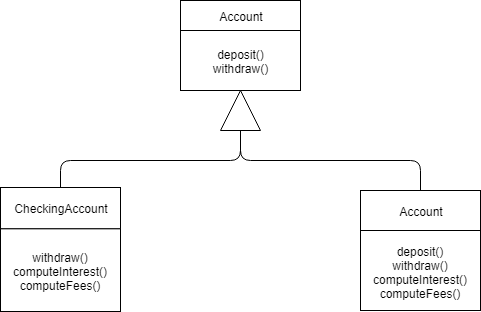

The diagram above was exported from draw.io. Its source (the exported page's mxGraphModel, read from the mxfile embedded in the PNG):
<mxGraphModel dx="1110" dy="581" grid="1" gridSize="10" guides="1" tooltips="1" connect="1" arrows="1" fold="1" page="1" pageScale="1" pageWidth="827" pageHeight="1169" math="0" shadow="0">
  <root>
    <mxCell id="0" />
    <mxCell id="1" parent="0" />
    <mxCell id="oCl6Mocgm8as_EQKLTrZ-7" value="" style="group" vertex="1" connectable="0" parent="1">
      <mxGeometry x="160" y="317" width="120" height="124" as="geometry" />
    </mxCell>
    <mxCell id="oCl6Mocgm8as_EQKLTrZ-3" value="CheckingAccount" style="rounded=0;whiteSpace=wrap;html=1;" vertex="1" parent="oCl6Mocgm8as_EQKLTrZ-7">
      <mxGeometry width="120" height="41.333333333333336" as="geometry" />
    </mxCell>
    <mxCell id="oCl6Mocgm8as_EQKLTrZ-4" value="withdraw()&lt;span style=&quot;font-size: 12px&quot;&gt;&lt;br&gt;computeInterest()&lt;br&gt;computeFees()&lt;/span&gt;" style="rounded=0;whiteSpace=wrap;html=1;" vertex="1" parent="oCl6Mocgm8as_EQKLTrZ-7">
      <mxGeometry y="41.333333333333336" width="120" height="82.66666666666667" as="geometry" />
    </mxCell>
    <mxCell id="oCl6Mocgm8as_EQKLTrZ-8" value="" style="group" vertex="1" connectable="0" parent="1">
      <mxGeometry x="520" y="320" width="120" height="120" as="geometry" />
    </mxCell>
    <mxCell id="oCl6Mocgm8as_EQKLTrZ-5" value="Account" style="rounded=0;whiteSpace=wrap;html=1;" vertex="1" parent="oCl6Mocgm8as_EQKLTrZ-8">
      <mxGeometry width="120" height="40" as="geometry" />
    </mxCell>
    <mxCell id="oCl6Mocgm8as_EQKLTrZ-6" value="deposit()&lt;br&gt;withdraw()&lt;br&gt;computeInterest()&lt;br&gt;computeFees()" style="rounded=0;whiteSpace=wrap;html=1;" vertex="1" parent="oCl6Mocgm8as_EQKLTrZ-8">
      <mxGeometry y="40" width="120" height="80" as="geometry" />
    </mxCell>
    <mxCell id="oCl6Mocgm8as_EQKLTrZ-9" value="" style="group" vertex="1" connectable="0" parent="1">
      <mxGeometry x="340" y="130" width="120" height="90" as="geometry" />
    </mxCell>
    <mxCell id="oCl6Mocgm8as_EQKLTrZ-1" value="Account" style="rounded=0;whiteSpace=wrap;html=1;" vertex="1" parent="oCl6Mocgm8as_EQKLTrZ-9">
      <mxGeometry width="120" height="30" as="geometry" />
    </mxCell>
    <mxCell id="oCl6Mocgm8as_EQKLTrZ-2" value="deposit()&lt;br&gt;withdraw()" style="rounded=0;whiteSpace=wrap;html=1;" vertex="1" parent="oCl6Mocgm8as_EQKLTrZ-9">
      <mxGeometry y="30" width="120" height="60" as="geometry" />
    </mxCell>
    <mxCell id="oCl6Mocgm8as_EQKLTrZ-10" value="" style="triangle;whiteSpace=wrap;html=1;rotation=-90;" vertex="1" parent="1">
      <mxGeometry x="380" y="220" width="40" height="40" as="geometry" />
    </mxCell>
    <mxCell id="oCl6Mocgm8as_EQKLTrZ-11" value="" style="endArrow=none;html=1;" edge="1" parent="1" source="oCl6Mocgm8as_EQKLTrZ-3" target="oCl6Mocgm8as_EQKLTrZ-10">
      <mxGeometry width="50" height="50" relative="1" as="geometry">
        <mxPoint x="160" y="500" as="sourcePoint" />
        <mxPoint x="210" y="450" as="targetPoint" />
        <Array as="points">
          <mxPoint x="220" y="290" />
          <mxPoint x="400" y="290" />
        </Array>
      </mxGeometry>
    </mxCell>
    <mxCell id="oCl6Mocgm8as_EQKLTrZ-12" value="" style="endArrow=none;html=1;" edge="1" parent="1" source="oCl6Mocgm8as_EQKLTrZ-10" target="oCl6Mocgm8as_EQKLTrZ-5">
      <mxGeometry width="50" height="50" relative="1" as="geometry">
        <mxPoint x="460" y="320" as="sourcePoint" />
        <mxPoint x="210" y="450" as="targetPoint" />
        <Array as="points">
          <mxPoint x="400" y="290" />
          <mxPoint x="580" y="290" />
        </Array>
      </mxGeometry>
    </mxCell>
  </root>
</mxGraphModel>